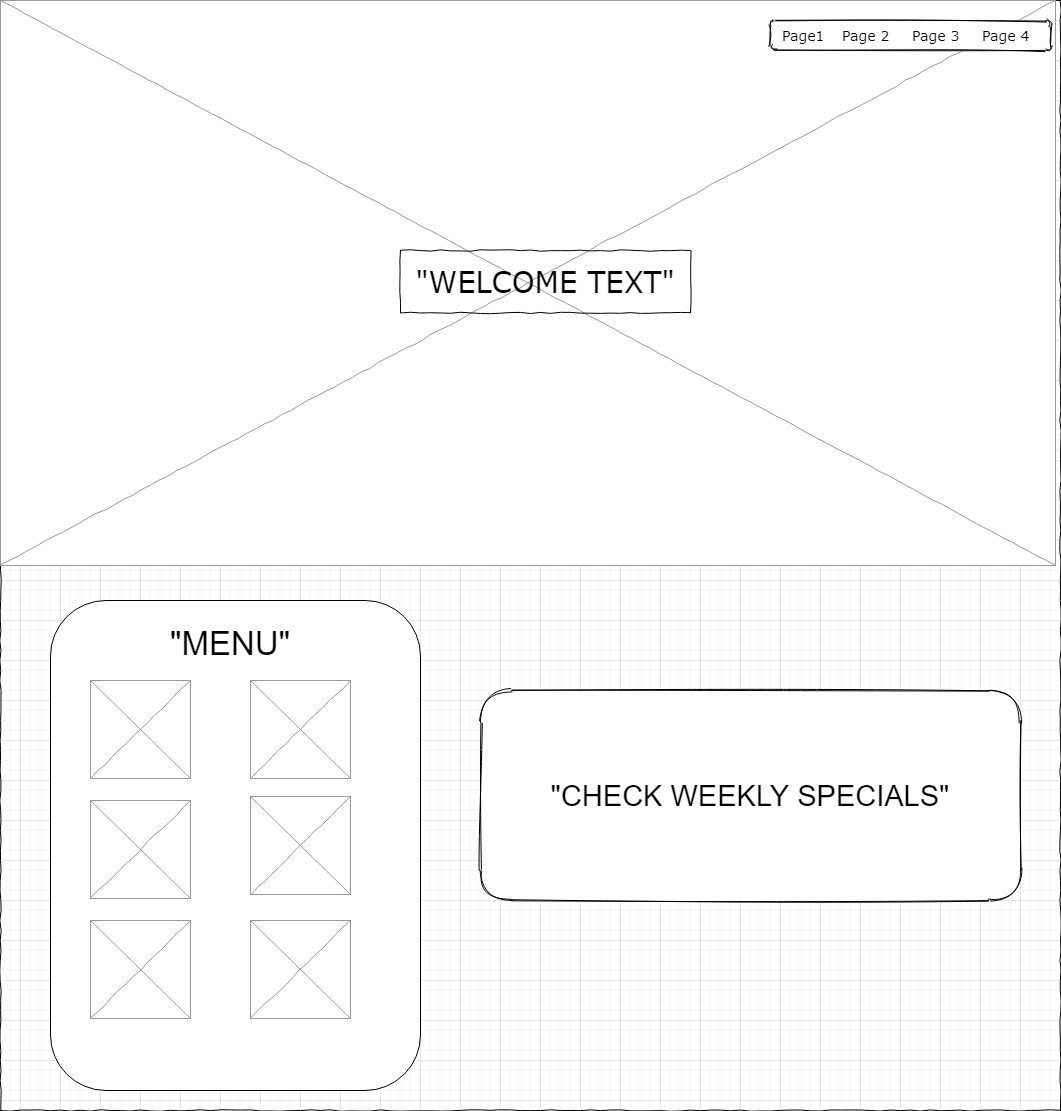

The diagram above was exported from draw.io. Its source (the exported page's mxGraphModel, read from the mxfile embedded in the PNG):
<mxGraphModel dx="2037" dy="1143" grid="1" gridSize="10" guides="1" tooltips="1" connect="1" arrows="1" fold="1" page="1" pageScale="1" pageWidth="1100" pageHeight="850" background="none" math="0" shadow="0">
  <root>
    <mxCell id="0" />
    <mxCell id="1" parent="0" />
    <mxCell id="677b7b8949515195-1" value="" style="whiteSpace=wrap;html=1;rounded=0;shadow=0;labelBackgroundColor=none;strokeColor=#000000;strokeWidth=1;fillColor=none;fontFamily=Verdana;fontSize=12;fontColor=#000000;align=center;comic=1;sketch=0;" parent="1" vertex="1">
      <mxGeometry x="20" y="20" width="1060" height="1110" as="geometry" />
    </mxCell>
    <mxCell id="677b7b8949515195-16" value="" style="verticalLabelPosition=bottom;shadow=0;dashed=0;align=center;html=1;verticalAlign=top;strokeWidth=1;shape=mxgraph.mockup.graphics.simpleIcon;strokeColor=#999999;rounded=0;labelBackgroundColor=none;fontFamily=Verdana;fontSize=14;fontColor=#000000;comic=1;" parent="1" vertex="1">
      <mxGeometry x="20" y="20" width="1055" height="565" as="geometry" />
    </mxCell>
    <mxCell id="677b7b8949515195-15" value="&lt;div style=&quot;text-align: justify&quot;&gt;&lt;font style=&quot;font-size: 29px&quot;&gt;&quot;WELCOME TEXT&quot;&lt;/font&gt;&lt;/div&gt;" style="whiteSpace=wrap;html=1;rounded=0;shadow=0;labelBackgroundColor=none;strokeWidth=1;fillColor=none;fontFamily=Verdana;fontSize=12;align=center;verticalAlign=top;spacing=10;comic=1;" parent="1" vertex="1">
      <mxGeometry x="420" y="270" width="290" height="62.5" as="geometry" />
    </mxCell>
    <mxCell id="GxcMZLN3nJXlDfsgNAgP-1" value="" style="rounded=1;whiteSpace=wrap;html=1;shadow=0;glass=0;sketch=1;" vertex="1" parent="1">
      <mxGeometry x="790" y="40" width="280" height="30" as="geometry" />
    </mxCell>
    <mxCell id="677b7b8949515195-5" value="Page 2" style="text;html=1;points=[];align=left;verticalAlign=top;spacingTop=-4;fontSize=14;fontFamily=Verdana" parent="1" vertex="1">
      <mxGeometry x="860" y="45" width="60" height="20" as="geometry" />
    </mxCell>
    <mxCell id="677b7b8949515195-4" value="Page1" style="text;html=1;points=[];align=left;verticalAlign=top;spacingTop=-4;fontSize=14;fontFamily=Verdana" parent="1" vertex="1">
      <mxGeometry x="800" y="45" width="60" height="20" as="geometry" />
    </mxCell>
    <mxCell id="677b7b8949515195-7" value="Page 4" style="text;html=1;points=[];align=left;verticalAlign=top;spacingTop=-4;fontSize=14;fontFamily=Verdana" parent="1" vertex="1">
      <mxGeometry x="1000" y="45" width="60" height="20" as="geometry" />
    </mxCell>
    <mxCell id="677b7b8949515195-6" value="Page 3" style="text;html=1;points=[];align=left;verticalAlign=top;spacingTop=-4;fontSize=14;fontFamily=Verdana" parent="1" vertex="1">
      <mxGeometry x="930" y="45" width="60" height="20" as="geometry" />
    </mxCell>
    <mxCell id="GxcMZLN3nJXlDfsgNAgP-3" value="" style="rounded=1;whiteSpace=wrap;html=1;shadow=0;glass=0;sketch=0;" vertex="1" parent="1">
      <mxGeometry x="70" y="620" width="370" height="490" as="geometry" />
    </mxCell>
    <mxCell id="GxcMZLN3nJXlDfsgNAgP-4" value="&lt;font style=&quot;font-size: 33px&quot;&gt;&quot;MENU&quot;&lt;/font&gt;" style="text;html=1;strokeColor=none;fillColor=none;align=center;verticalAlign=middle;whiteSpace=wrap;rounded=0;shadow=0;glass=0;sketch=0;" vertex="1" parent="1">
      <mxGeometry x="170" y="633" width="160" height="60" as="geometry" />
    </mxCell>
    <mxCell id="GxcMZLN3nJXlDfsgNAgP-9" value="" style="verticalLabelPosition=bottom;shadow=0;dashed=0;align=center;html=1;verticalAlign=top;strokeWidth=1;shape=mxgraph.mockup.graphics.simpleIcon;strokeColor=#999999;rounded=0;labelBackgroundColor=none;fontFamily=Verdana;fontSize=14;fontColor=#000000;comic=1;" vertex="1" parent="1">
      <mxGeometry x="110" y="700" width="100" height="98" as="geometry" />
    </mxCell>
    <mxCell id="GxcMZLN3nJXlDfsgNAgP-10" value="" style="verticalLabelPosition=bottom;shadow=0;dashed=0;align=center;html=1;verticalAlign=top;strokeWidth=1;shape=mxgraph.mockup.graphics.simpleIcon;strokeColor=#999999;rounded=0;labelBackgroundColor=none;fontFamily=Verdana;fontSize=14;fontColor=#000000;comic=1;" vertex="1" parent="1">
      <mxGeometry x="270" y="700" width="100" height="98" as="geometry" />
    </mxCell>
    <mxCell id="GxcMZLN3nJXlDfsgNAgP-11" value="" style="verticalLabelPosition=bottom;shadow=0;dashed=0;align=center;html=1;verticalAlign=top;strokeWidth=1;shape=mxgraph.mockup.graphics.simpleIcon;strokeColor=#999999;rounded=0;labelBackgroundColor=none;fontFamily=Verdana;fontSize=14;fontColor=#000000;comic=1;" vertex="1" parent="1">
      <mxGeometry x="110" y="820" width="100" height="98" as="geometry" />
    </mxCell>
    <mxCell id="GxcMZLN3nJXlDfsgNAgP-12" value="" style="verticalLabelPosition=bottom;shadow=0;dashed=0;align=center;html=1;verticalAlign=top;strokeWidth=1;shape=mxgraph.mockup.graphics.simpleIcon;strokeColor=#999999;rounded=0;labelBackgroundColor=none;fontFamily=Verdana;fontSize=14;fontColor=#000000;comic=1;" vertex="1" parent="1">
      <mxGeometry x="270" y="816" width="100" height="98" as="geometry" />
    </mxCell>
    <mxCell id="GxcMZLN3nJXlDfsgNAgP-14" value="" style="verticalLabelPosition=bottom;shadow=0;dashed=0;align=center;html=1;verticalAlign=top;strokeWidth=1;shape=mxgraph.mockup.graphics.simpleIcon;strokeColor=#999999;rounded=0;labelBackgroundColor=none;fontFamily=Verdana;fontSize=14;fontColor=#000000;comic=1;" vertex="1" parent="1">
      <mxGeometry x="110" y="940" width="100" height="98" as="geometry" />
    </mxCell>
    <mxCell id="GxcMZLN3nJXlDfsgNAgP-15" value="" style="verticalLabelPosition=bottom;shadow=0;dashed=0;align=center;html=1;verticalAlign=top;strokeWidth=1;shape=mxgraph.mockup.graphics.simpleIcon;strokeColor=#999999;rounded=0;labelBackgroundColor=none;fontFamily=Verdana;fontSize=14;fontColor=#000000;comic=1;" vertex="1" parent="1">
      <mxGeometry x="270" y="940" width="100" height="98" as="geometry" />
    </mxCell>
    <mxCell id="GxcMZLN3nJXlDfsgNAgP-16" value="&lt;font style=&quot;font-size: 29px&quot;&gt;&quot;CHECK WEEKLY SPECIALS&quot;&lt;/font&gt;" style="rounded=1;whiteSpace=wrap;html=1;shadow=0;glass=0;sketch=1;" vertex="1" parent="1">
      <mxGeometry x="500" y="710" width="540" height="210" as="geometry" />
    </mxCell>
  </root>
</mxGraphModel>